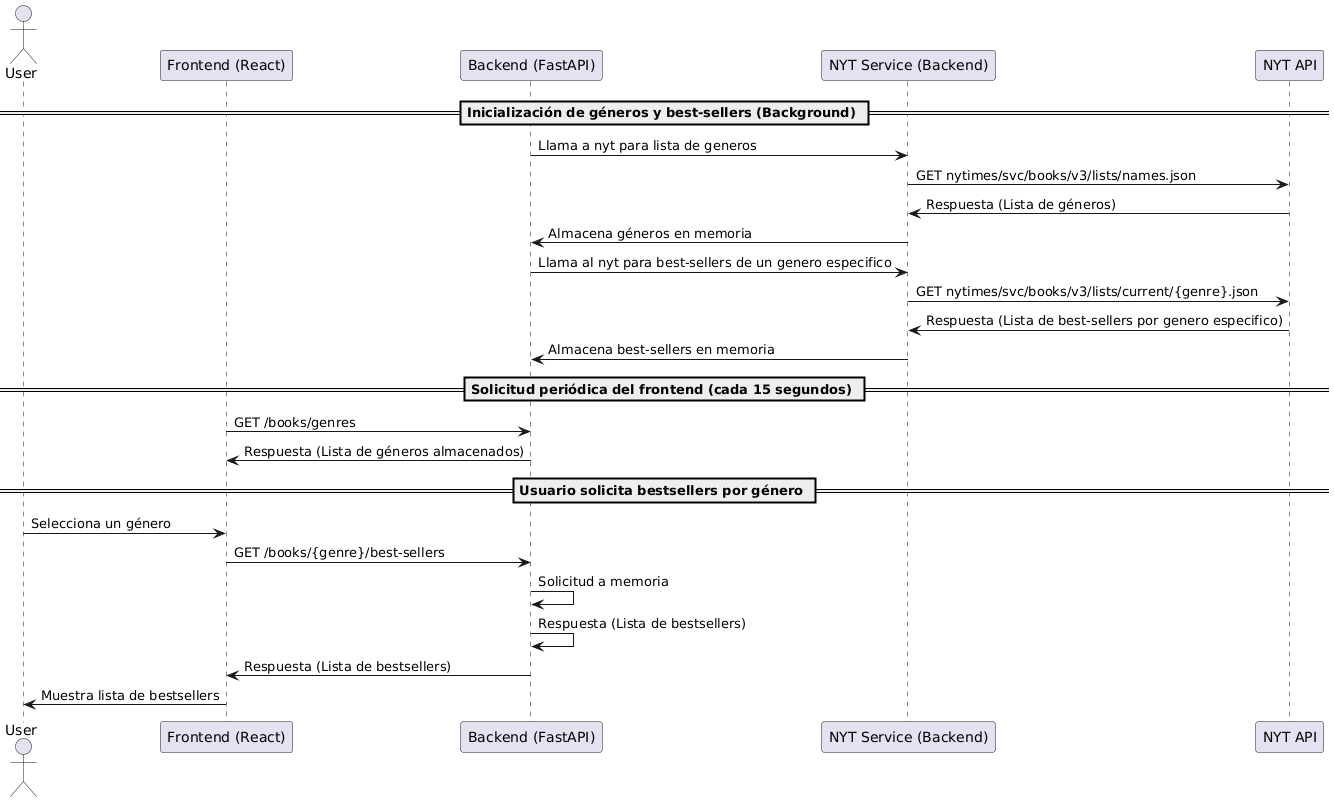

The diagram above was rendered by PlantUML. Its source (embedded in the PNG):
@startuml
actor User as Usuario
participant "Frontend (React)" as Frontend
participant "Backend (FastAPI)" as Backend
participant "NYT Service (Backend)" as nyt_service 
participant "NYT API" as NYT

== Inicialización de géneros y best-sellers (Background) ==
Backend -> nyt_service : Llama a nyt para lista de generos
nyt_service -> NYT: GET nytimes/svc/books/v3/lists/names.json
NYT -> nyt_service: Respuesta (Lista de géneros)
nyt_service -> Backend: Almacena géneros en memoria
Backend -> nyt_service: Llama al nyt para best-sellers de un genero especifico
nyt_service -> NYT: GET nytimes/svc/books/v3/lists/current/{genre}.json
NYT -> nyt_service: Respuesta (Lista de best-sellers por genero especifico)
nyt_service -> Backend : Almacena best-sellers en memoria

== Solicitud periódica del frontend (cada 15 segundos) ==
Frontend -> Backend: GET /books/genres
Backend -> Frontend: Respuesta (Lista de géneros almacenados)

== Usuario solicita bestsellers por género ==
Usuario -> Frontend: Selecciona un género
Frontend -> Backend: GET /books/{genre}/best-sellers
Backend -> Backend: Solicitud a memoria
Backend -> Backend: Respuesta (Lista de bestsellers)
Backend -> Frontend: Respuesta (Lista de bestsellers)
Frontend -> Usuario: Muestra lista de bestsellers
@enduml